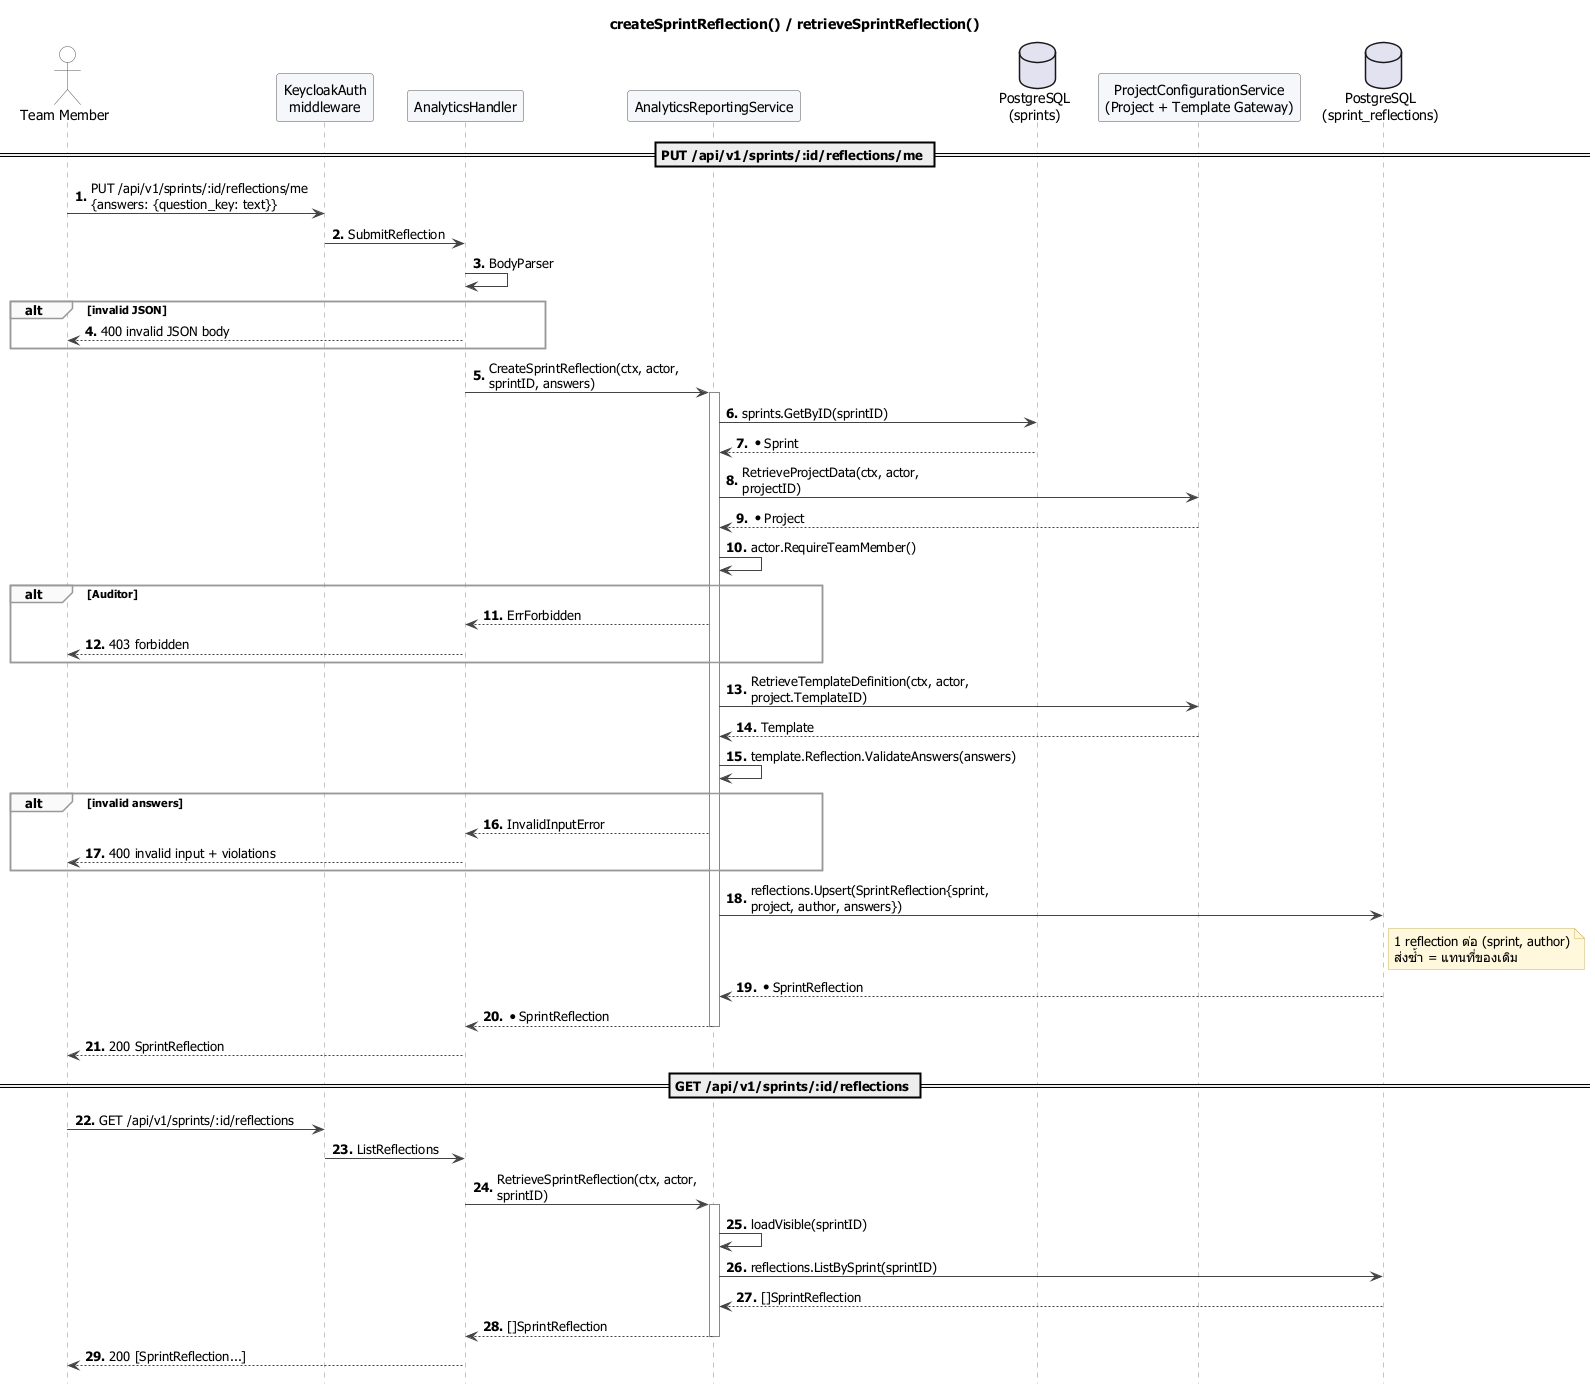

The diagram above was rendered by PlantUML. Its source (embedded in the PNG):
@startuml 17-sprint-reflection
!include _style.puml
title createSprintReflection() / retrieveSprintReflection()

actor "Team Member" as C
participant "KeycloakAuth\nmiddleware" as MW
participant "AnalyticsHandler" as AH
participant "AnalyticsReportingService" as AS
database "PostgreSQL\n(sprints)" as PGS
participant "ProjectConfigurationService\n(Project + Template Gateway)" as PCS
database "PostgreSQL\n(sprint_reflections)" as PGR

== PUT /api/v1/sprints/:id/reflections/me ==
C -> MW : PUT /api/v1/sprints/:id/reflections/me\n{answers: {question_key: text}}
MW -> AH : SubmitReflection
AH -> AH : BodyParser
alt invalid JSON
  AH --> C : 400 invalid JSON body
end
AH -> AS : CreateSprintReflection(ctx, actor, sprintID, answers)
activate AS
AS -> PGS : sprints.GetByID(sprintID)
PGS --> AS : *Sprint
AS -> PCS : RetrieveProjectData(ctx, actor, projectID)
PCS --> AS : *Project
AS -> AS : actor.RequireTeamMember()
alt Auditor
  AS --> AH : ErrForbidden
  AH --> C : 403 forbidden
end
AS -> PCS : RetrieveTemplateDefinition(ctx, actor, project.TemplateID)
PCS --> AS : Template
AS -> AS : template.Reflection.ValidateAnswers(answers)
alt invalid answers
  AS --> AH : InvalidInputError
  AH --> C : 400 invalid input + violations
end
AS -> PGR : reflections.Upsert(SprintReflection{sprint, project, author, answers})
note right of PGR : 1 reflection ต่อ (sprint, author)\nส่งซ้ำ = แทนที่ของเดิม
PGR --> AS : *SprintReflection
AS --> AH : *SprintReflection
deactivate AS
AH --> C : 200 SprintReflection

== GET /api/v1/sprints/:id/reflections ==
C -> MW : GET /api/v1/sprints/:id/reflections
MW -> AH : ListReflections
AH -> AS : RetrieveSprintReflection(ctx, actor, sprintID)
activate AS
AS -> AS : loadVisible(sprintID)
AS -> PGR : reflections.ListBySprint(sprintID)
PGR --> AS : []SprintReflection
AS --> AH : []SprintReflection
deactivate AS
AH --> C : 200 [SprintReflection...]
@enduml